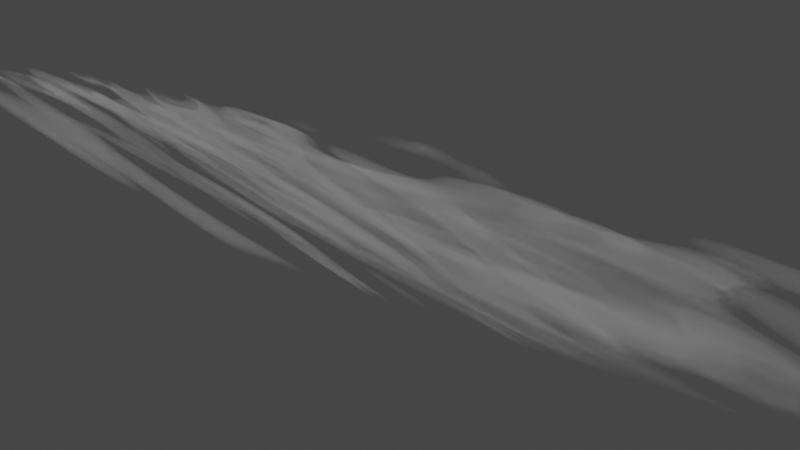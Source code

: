 # Source: StraightCloud2.blend  (saved by Blender 2.82.7; exported with 4.5.12 LTS)
import bpy
from mathutils import Matrix  # noqa: F401  (used for matrix-valued properties, if any)

bpy.ops.wm.read_factory_settings(use_empty=True)
scene = bpy.context.scene
scene.name = 'Scene'

# ---- collections
col_collection = bpy.data.collections.new('Collection'); scene.collection.children.link(col_collection)

# ---- materials (node trees are filled in below, after node groups)
mat_material_001 = bpy.data.materials.new('Material.001')
mat_material_001.use_transparent_shadow = False

# ---- material node trees
mat_material_001.use_nodes = True; mat_material_001.node_tree.nodes.clear()
_N = mat_material_001.node_tree.nodes; _L = mat_material_001.node_tree.links
n0 = _N.new('ShaderNodeMapping'); n0.name = 'Mapping'; n0.location = (-93, 294)
n0.inputs[1].default_value = (-4.0, -4.0, -4.0)
n0.inputs[3].default_value = (4.0, 4.0, 4.0)
n1 = _N.new('ShaderNodeOutputMaterial'); n1.name = 'Material Output'; n1.location = (1186, 290)
n2 = _N.new('ShaderNodeVolumePrincipled'); n2.name = 'Principled Volume'; n2.location = (866, 311)
n2.inputs[0].default_value = (0.7802, 0.7802, 0.7802, 1.0)
n3 = _N.new('ShaderNodeTexGradient'); n3.name = 'Gradient Texture'; n3.location = (104, 273)
n3.gradient_type = 'QUADRATIC_SPHERE'
n4 = _N.new('ShaderNodeMath'); n4.name = 'Math'; n4.location = (644, 275)
n4.operation = 'MULTIPLY'
n4.inputs[1].default_value = 500.0
n4.inputs[2].default_value = 0.0
n5 = _N.new('ShaderNodeTexCoord'); n5.name = 'Texture Coordinate'; n5.location = (-533, 301)
n6 = _N.new('ShaderNodeVectorMath'); n6.name = 'Vector Math'; n6.location = (-313, 280)
n7 = _N.new('ShaderNodeTexNoise'); n7.name = 'Noise Texture'; n7.location = (-547, 41)
n7.noise_dimensions = '4D'
n7.inputs[1].default_value = 6.7
n7.inputs[2].default_value = 1.07
n7.inputs[3].default_value = 0.0
n7.inputs[8].default_value = -8.3
n8 = _N.new('ShaderNodeValToRGB'); n8.name = 'ColorRamp'; n8.location = (324, 282)
while len(n8.color_ramp.elements) > 1: n8.color_ramp.elements.remove(n8.color_ramp.elements[-1])
n8.color_ramp.elements[0].position = 0.0; n8.color_ramp.elements[0].color = (0.0, 0.0, 0.0, 1.0)
_e = n8.color_ramp.elements.new(1.0); _e.color = (1.0, 1.0, 1.0, 1.0)
_L.new(n0.outputs[0], n3.inputs[0])
_L.new(n5.outputs[0], n6.inputs[0])
_L.new(n2.outputs[0], n1.inputs[1])
_L.new(n3.outputs[0], n8.inputs[0])
_L.new(n4.outputs[0], n2.inputs[2])
_L.new(n6.outputs[0], n0.inputs[0])
_L.new(n7.outputs[0], n6.inputs[1])
_L.new(n8.outputs[0], n4.inputs[0])
n1.is_active_output = True

# ---- world
world_world = bpy.data.worlds.new('World'); scene.world = world_world
world_world.use_nodes = True; world_world.node_tree.nodes.clear()
_N = world_world.node_tree.nodes; _L = world_world.node_tree.links
n0 = _N.new('ShaderNodeOutputWorld'); n0.name = 'World Output'; n0.location = (300, 300)
n1 = _N.new('ShaderNodeBackground'); n1.name = 'Background'; n1.location = (10, 300)
n1.inputs[0].default_value = (0.05088, 0.05088, 0.05088, 1.0)
_L.new(n1.outputs[0], n0.inputs[0])
n0.is_active_output = True
world_world.color = (0.05088, 0.05088, 0.05088)
world_world.use_sun_shadow = False
world_world.sun_shadow_jitter_overblur = 0.0

# ---- cameras
cam_camera = bpy.data.cameras.new('Camera')
cam_camera.clip_end = 100.0
cam_camera.ortho_scale = 7.314

# ---- meshes
me_cube_001 = bpy.data.meshes.new('Cube.001')
me_cube_001.from_pydata([(-10.0, -1.0, -1.0), (-10.0, -1.0, 1.0), (-10.0, 1.0, -1.0), (-10.0, 1.0, 1.0), (10.0, -1.0, -1.0), (10.0, -1.0, 1.0), (10.0, 1.0, -1.0), (10.0, 1.0, 1.0)], [], [(0, 1, 3, 2), (2, 3, 7, 6), (6, 7, 5, 4), (4, 5, 1, 0), (2, 6, 4, 0), (7, 3, 1, 5)])
_uv = me_cube_001.uv_layers.new(name='UVMap')
_uv.uv.foreach_set('vector', [0.375, 0.0, 0.625, 0.0, 0.625, 0.25, 0.375, 0.25, 0.375, 0.25, 0.625, 0.25, 0.625, 0.5, 0.375, 0.5, 0.375, 0.5, 0.625, 0.5, 0.625, 0.75, 0.375, 0.75, 0.375, 0.75, 0.625, 0.75, 0.625, 1.0, 0.375, 1.0, 0.125, 0.5, 0.375, 0.5, 0.375, 0.75, 0.125, 0.75, 0.625, 0.5, 0.875, 0.5, 0.875, 0.75, 0.625, 0.75])
me_cube_001.materials.append(mat_material_001)
me_cube_001.use_remesh_fix_poles = True
me_cube_001.use_remesh_preserve_attributes = False
me_cube_001.use_mirror_vertex_groups = False
me_cube_001.update()

# ---- objects
ob_camera = bpy.data.objects.new('Camera', cam_camera)
ob_cube = bpy.data.objects.new('Cube', me_cube_001)

# ---- transforms, parenting, visibility, modifiers, constraints
ob_camera.location = (7.359, -6.926, 4.958)
ob_camera.rotation_euler = (1.109, 0.0, 0.8149)
ob_camera.lock_rotations_4d = False
ob_camera.empty_display_type = 'ARROWS'
ob_camera.color = (0.0, 0.0, 0.0, 0.0)
ob_camera.display_type = 'WIRE'
ob_camera.lineart.crease_threshold = 0.0
ob_cube.location = (0.0, 0.0, 0.0)
ob_cube.lineart.crease_threshold = 0.0

# ---- collection membership
col_collection.objects.link(ob_camera)
col_collection.objects.link(ob_cube)

# ---- scene / render settings (as saved in the file)
scene.camera = ob_camera
scene.frame_start = 1; scene.frame_end = 250; scene.frame_set(1)
scene.render.engine = 'BLENDER_EEVEE_NEXT'
scene.cycles.use_denoising = False
scene.cycles.samples = 128
scene.cycles.sampling_pattern = 'TABULATED_SOBOL'
scene.cycles.use_adaptive_sampling = False
scene.cycles.use_light_tree = False
scene.view_settings.view_transform = 'Filmic'
bpy.context.view_layer.update()

# ---- added for rendering (the .blend has no usable light): sun
light_auto_sun = bpy.data.lights.new('AutoSun', 'SUN')
light_auto_sun.energy = 3.0
light_auto_sun.angle = 0.0523599
ob_auto_sun = bpy.data.objects.new('AutoSun', light_auto_sun)
scene.collection.objects.link(ob_auto_sun)
ob_auto_sun.rotation_euler = (0.872665, 0.174533, 0.523599)
bpy.context.view_layer.update()

